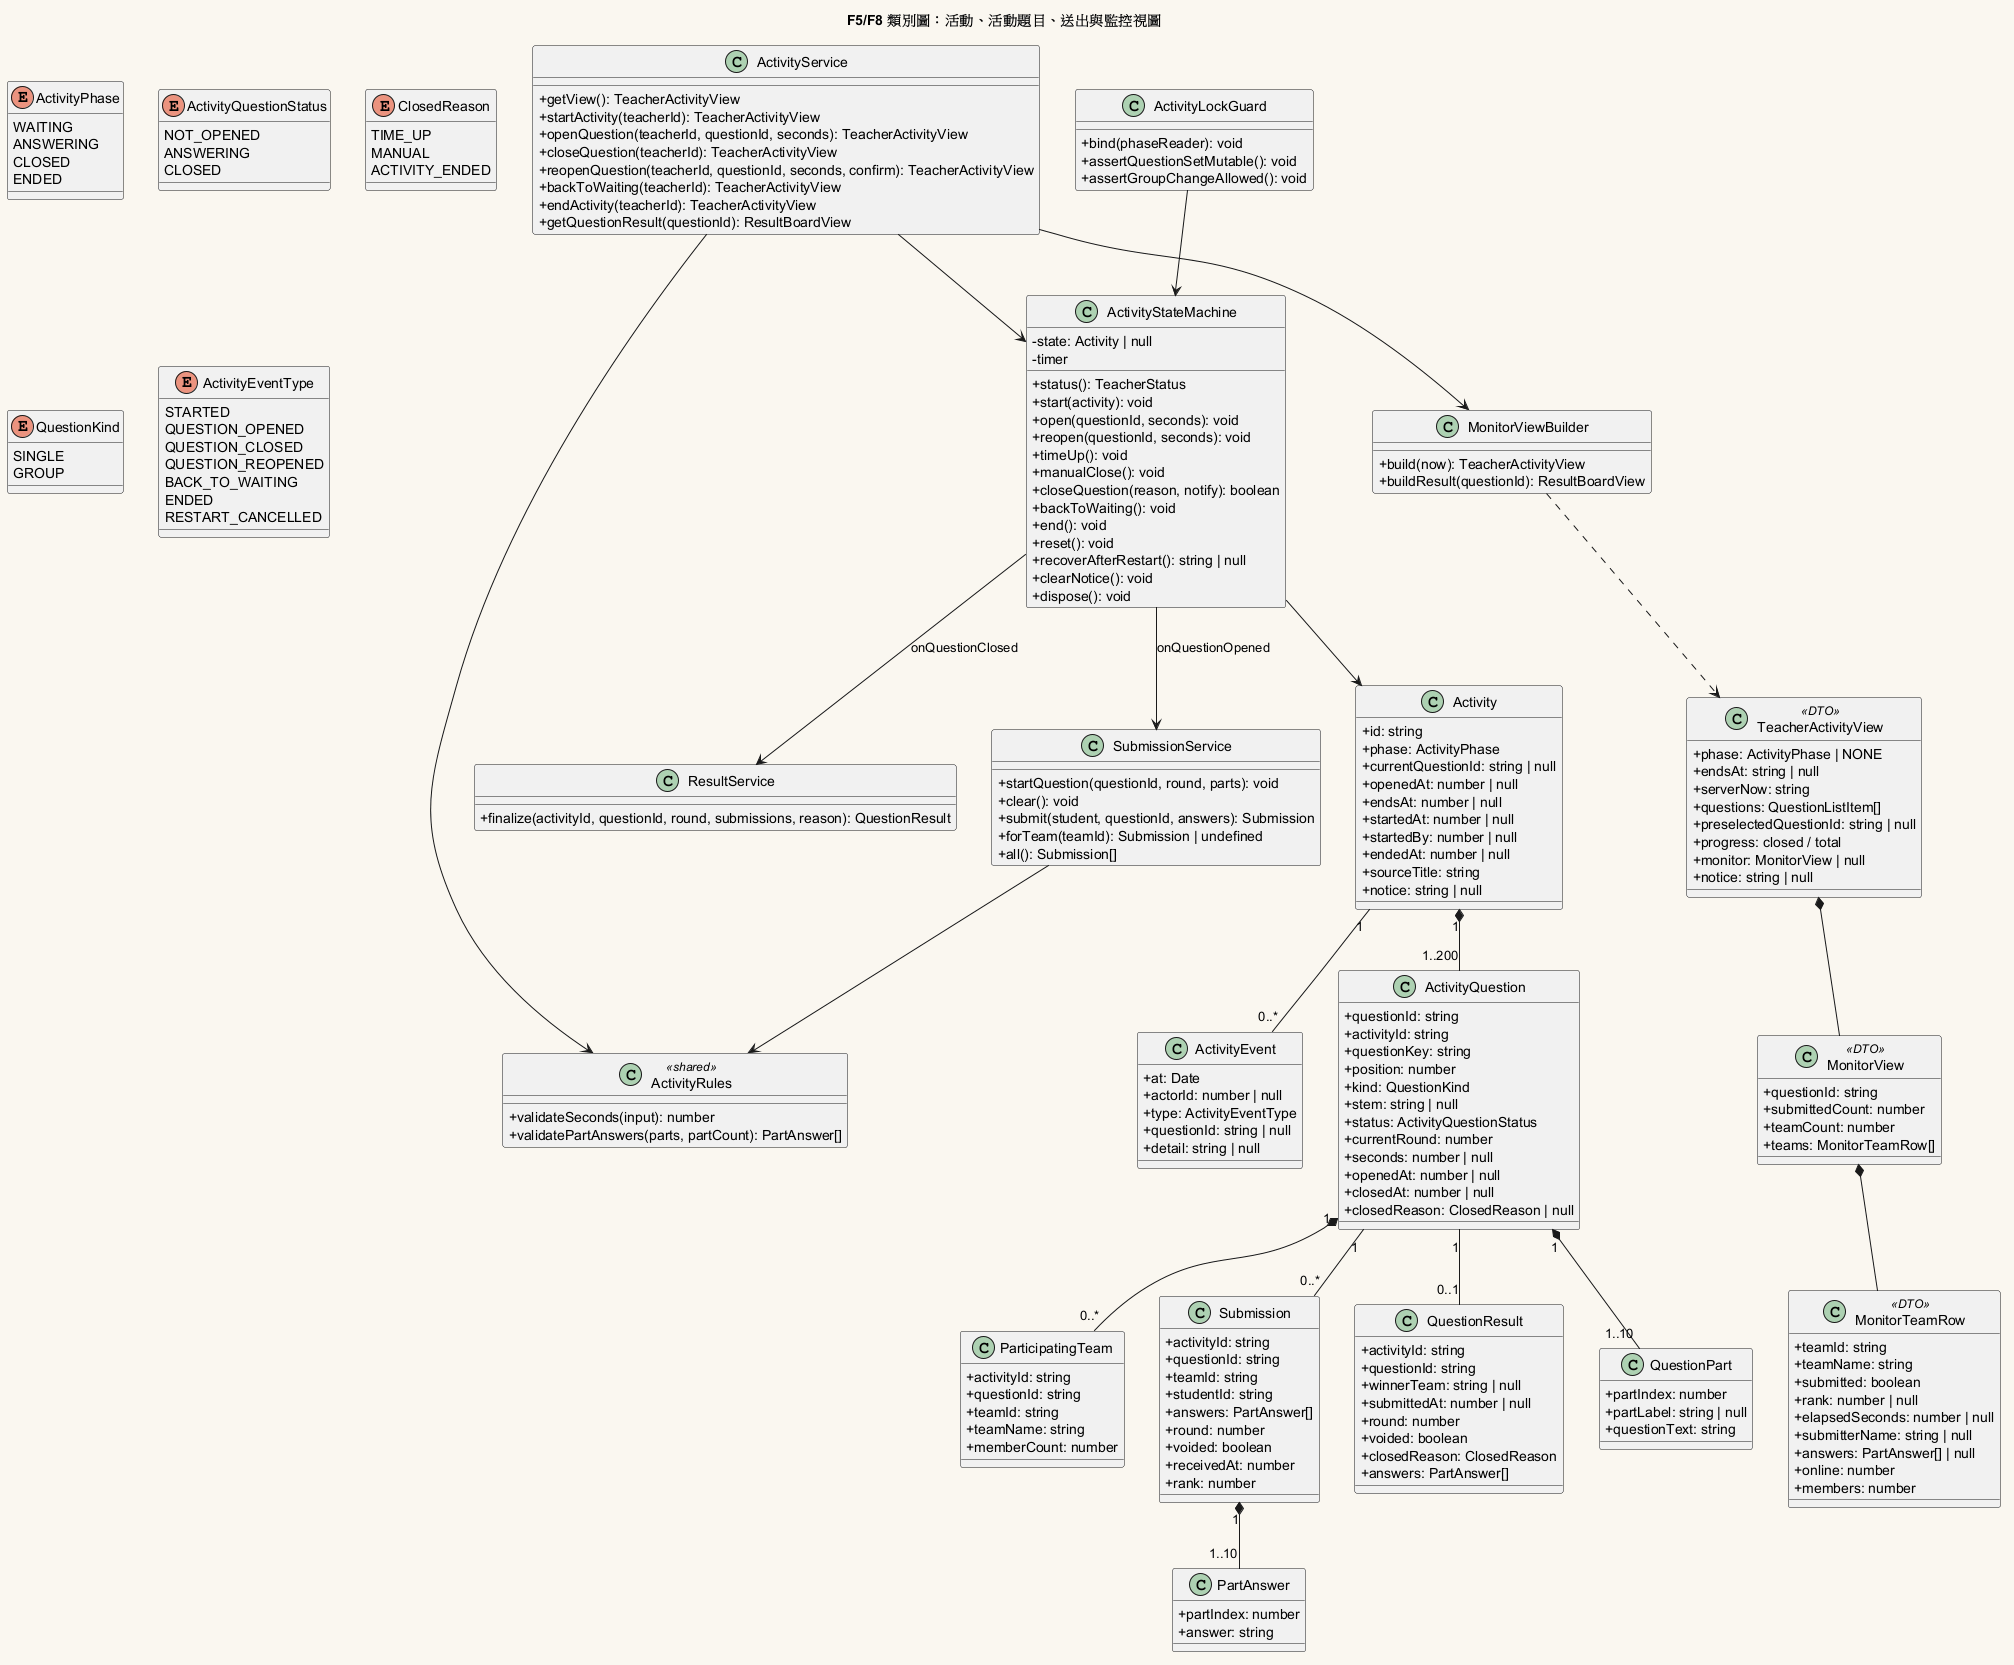

The diagram above was rendered by PlantUML. Its source (embedded in the PNG):
@startuml 004-class
title F5/F8 類別圖：活動、活動題目、送出與監控視圖

skinparam backgroundColor #FAF7F0
skinparam shadowing false
skinparam classAttributeIconSize 0

enum ActivityPhase {
  WAITING
  ANSWERING
  CLOSED
  ENDED
}

enum ActivityQuestionStatus {
  NOT_OPENED
  ANSWERING
  CLOSED
}

enum ClosedReason {
  TIME_UP
  MANUAL
  ACTIVITY_ENDED
}

enum QuestionKind {
  SINGLE
  GROUP
}

enum ActivityEventType {
  STARTED
  QUESTION_OPENED
  QUESTION_CLOSED
  QUESTION_REOPENED
  BACK_TO_WAITING
  ENDED
  RESTART_CANCELLED
}

class Activity {
  +id: string
  +phase: ActivityPhase
  +currentQuestionId: string | null
  +openedAt: number | null
  +endsAt: number | null
  +startedAt: number | null
  +startedBy: number | null
  +endedAt: number | null
  +sourceTitle: string
  +notice: string | null
}

class ActivityQuestion {
  +questionId: string
  +activityId: string
  +questionKey: string
  +position: number
  +kind: QuestionKind
  +stem: string | null
  +status: ActivityQuestionStatus
  +currentRound: number
  +seconds: number | null
  +openedAt: number | null
  +closedAt: number | null
  +closedReason: ClosedReason | null
}

class QuestionPart {
  +partIndex: number
  +partLabel: string | null
  +questionText: string
}

class ParticipatingTeam {
  +activityId: string
  +questionId: string
  +teamId: string
  +teamName: string
  +memberCount: number
}

class Submission {
  +activityId: string
  +questionId: string
  +teamId: string
  +studentId: string
  +answers: PartAnswer[]
  +round: number
  +voided: boolean
  +receivedAt: number
  +rank: number
}

class PartAnswer {
  +partIndex: number
  +answer: string
}

class QuestionResult {
  +activityId: string
  +questionId: string
  +winnerTeam: string | null
  +submittedAt: number | null
  +round: number
  +voided: boolean
  +closedReason: ClosedReason
  +answers: PartAnswer[]
}

class ActivityEvent {
  +at: Date
  +actorId: number | null
  +type: ActivityEventType
  +questionId: string | null
  +detail: string | null
}

class ActivityStateMachine {
  -state: Activity | null
  -timer
  +status(): TeacherStatus
  +start(activity): void
  +open(questionId, seconds): void
  +reopen(questionId, seconds): void
  +timeUp(): void
  +manualClose(): void
  +closeQuestion(reason, notify): boolean
  +backToWaiting(): void
  +end(): void
  +reset(): void
  +recoverAfterRestart(): string | null
  +clearNotice(): void
  +dispose(): void
}

class ActivityService {
  +getView(): TeacherActivityView
  +startActivity(teacherId): TeacherActivityView
  +openQuestion(teacherId, questionId, seconds): TeacherActivityView
  +closeQuestion(teacherId): TeacherActivityView
  +reopenQuestion(teacherId, questionId, seconds, confirm): TeacherActivityView
  +backToWaiting(teacherId): TeacherActivityView
  +endActivity(teacherId): TeacherActivityView
  +getQuestionResult(questionId): ResultBoardView
}

class ActivityLockGuard {
  +bind(phaseReader): void
  +assertQuestionSetMutable(): void
  +assertGroupChangeAllowed(): void
}

class SubmissionService {
  +startQuestion(questionId, round, parts): void
  +clear(): void
  +submit(student, questionId, answers): Submission
  +forTeam(teamId): Submission | undefined
  +all(): Submission[]
}

class ResultService {
  +finalize(activityId, questionId, round, submissions, reason): QuestionResult
}

class MonitorViewBuilder {
  +build(now): TeacherActivityView
  +buildResult(questionId): ResultBoardView
}

class ActivityRules <<shared>> {
  +validateSeconds(input): number
  +validatePartAnswers(parts, partCount): PartAnswer[]
}

class TeacherActivityView <<DTO>> {
  +phase: ActivityPhase | NONE
  +endsAt: string | null
  +serverNow: string
  +questions: QuestionListItem[]
  +preselectedQuestionId: string | null
  +progress: closed / total
  +monitor: MonitorView | null
  +notice: string | null
}

class MonitorView <<DTO>> {
  +questionId: string
  +submittedCount: number
  +teamCount: number
  +teams: MonitorTeamRow[]
}

class MonitorTeamRow <<DTO>> {
  +teamId: string
  +teamName: string
  +submitted: boolean
  +rank: number | null
  +elapsedSeconds: number | null
  +submitterName: string | null
  +answers: PartAnswer[] | null
  +online: number
  +members: number
}

Activity "1" *-- "1..200" ActivityQuestion
ActivityQuestion "1" *-- "1..10" QuestionPart
ActivityQuestion "1" *-- "0..*" ParticipatingTeam
ActivityQuestion "1" -- "0..*" Submission
Submission "1" *-- "1..10" PartAnswer
ActivityQuestion "1" -- "0..1" QuestionResult
Activity "1" -- "0..*" ActivityEvent

ActivityService --> ActivityStateMachine
ActivityService --> ActivityRules
ActivityService --> MonitorViewBuilder
ActivityLockGuard --> ActivityStateMachine
ActivityStateMachine --> SubmissionService : onQuestionOpened
ActivityStateMachine --> ResultService : onQuestionClosed
SubmissionService --> ActivityRules
MonitorViewBuilder ..> TeacherActivityView
TeacherActivityView *-- MonitorView
MonitorView *-- MonitorTeamRow
ActivityStateMachine --> Activity
@enduml